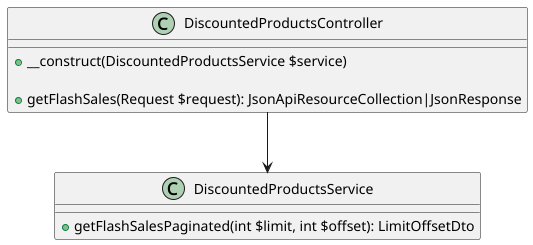

The diagram above was rendered by PlantUML. Its source (embedded in the PNG):
@startuml

class DiscountedProductsController {
    + __construct(DiscountedProductsService $service)

    + getFlashSales(Request $request): JsonApiResourceCollection|JsonResponse
}

class DiscountedProductsService {
    + getFlashSalesPaginated(int $limit, int $offset): LimitOffsetDto
}

DiscountedProductsController --> DiscountedProductsService

@enduml